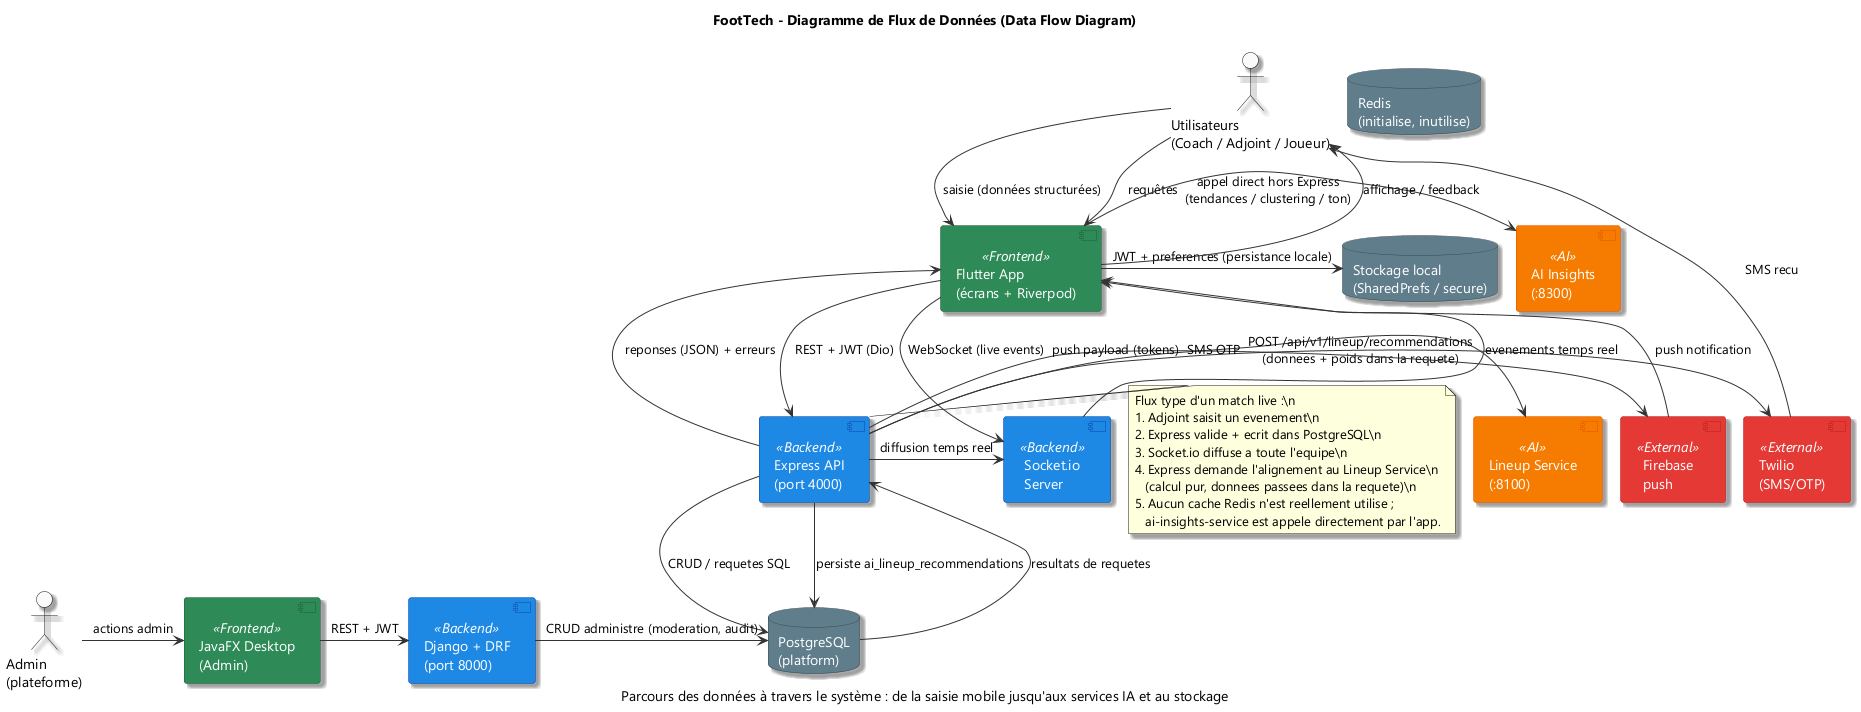

The diagram above was rendered by PlantUML. Its source (embedded in the PNG):
@startuml
!pragma layout smetana
title FootTech - Diagramme de Flux de Données (Data Flow Diagram)
caption Parcours des données à travers le système : de la saisie mobile jusqu'aux services IA et au stockage

skinparam backgroundColor #FFFFFF
skinparam defaultFontName "Segoe UI"
skinparam shadowing true
skinparam ArrowColor #333333

' ============================================================================
' COULEURS PAR COUCHE
' ============================================================================
skinparam actor {
    BackgroundColor #FAFAFA
}
skinparam component {
    BackgroundColor #EEEEEE
    BorderColor #616161
}
skinparam component<<Frontend>> {
    BackgroundColor #2E8B57
    BorderColor #1F5C3D
    FontColor #FFFFFF
}
skinparam component<<Backend>> {
    BackgroundColor #1E88E5
    BorderColor #0D47A1
    FontColor #FFFFFF
}
skinparam component<<AI>> {
    BackgroundColor #F57C00
    BorderColor #E65100
    FontColor #FFFFFF
}
skinparam component<<External>> {
    BackgroundColor #E53935
    BorderColor #B71C1C
    FontColor #FFFFFF
}
skinparam database {
    BackgroundColor #607D8B
    BorderColor #37474F
    FontColor #FFFFFF
}

' ============================================================================
' ACTEURS EXTERNES
' ============================================================================
actor "Utilisateurs\n(Coach / Adjoint / Joueur)" as USERS
actor "Admin\n(plateforme)" as ADMIN

' ============================================================================
' COUCHE PRÉSENTATION (FRONTEND)
' ============================================================================
component "Flutter App\n(écrans + Riverpod)" as FLUTTER <<Frontend>>
component "JavaFX Desktop\n(Admin)" as JAVAFX <<Frontend>>

' ============================================================================
' COUCHE APPLICATION (BACKEND)
' ============================================================================
component "Express API\n(port 4000)" as EXPRESS <<Backend>>
component "Django + DRF\n(port 8000)" as DJANGO <<Backend>>
component "Socket.io\nServer" as SOCKET <<Backend>>

' ============================================================================
' SERVICES IA / EXTERNES
' ============================================================================
component "AI Insights\n(:8300)" as AI <<AI>>
component "Lineup Service\n(:8100)" as RECO <<AI>>
component "Firebase\npush" as FCM <<External>>
component "Twilio\n(SMS/OTP)" as TWILIO <<External>>

' ============================================================================
' STOCKAGE
' ============================================================================
database "Redis\n(initialise, inutilise)" as REDIS
database "PostgreSQL\n(platform)" as PG
database "Stockage local\n(SharedPrefs / secure)" as LOCALDB

' ============================================================================
' FLUX DE DONNÉES
' ============================================================================

' 1) Entrée utilisateur -> Frontend
USERS -> FLUTTER : "saisie (données structurées)"
USERS -> FLUTTER : "requêtes"

' 2) Frontend -> API
FLUTTER -> EXPRESS : "REST + JWT (Dio)"
FLUTTER -> SOCKET : "WebSocket (live events)"
FLUTTER -> AI : "appel direct hors Express\n(tendances / clustering / ton)"

' 3) API -> donnees
EXPRESS -> PG : "CRUD / requetes SQL"

' 4) Orchestration du scoring d'alignement
EXPRESS -> RECO : "POST /api/v1/lineup/recommendations\n(donnees + poids dans la requete)"

' 5) Persistance
EXPRESS -> PG : "persiste ai_lineup_recommendations"

' 6) Notifications
EXPRESS -> FCM : "push payload (tokens)"
EXPRESS -> TWILIO : "SMS OTP"
EXPRESS -> SOCKET : "diffusion temps reel"
SOCKET -> FLUTTER : "evenements temps reel"
FCM -> FLUTTER : "push notification"
TWILIO -> USERS : "SMS recu"

' 7) Donnees locales device
FLUTTER -> LOCALDB : "JWT + preferences (persistance locale)"

' 8) Admin desktop + back-office
ADMIN -> JAVAFX : "actions admin"
JAVAFX -> DJANGO : "REST + JWT"
DJANGO -> PG : "CRUD administre (moderation, audit)"

' ============================================================================
' INVERSES / TELECHARGEMENT
' ============================================================================
EXPRESS --> FLUTTER : "reponses (JSON) + erreurs"
FLUTTER --> USERS : "affichage / feedback"
PG --> EXPRESS : "resultats de requetes"

' ============================================================================
' NOTE SUR LE FLUX TYPE
' ============================================================================
note right of EXPRESS
  Flux type d'un match live :\n
  1. Adjoint saisit un evenement\n
  2. Express valide + ecrit dans PostgreSQL\n
  3. Socket.io diffuse a toute l'equipe\n
  4. Express demande l'alignement au Lineup Service\n
     (calcul pur, donnees passees dans la requete)\n
  5. Aucun cache Redis n'est reellement utilise ;
     ai-insights-service est appele directement par l'app.
end note

@enduml